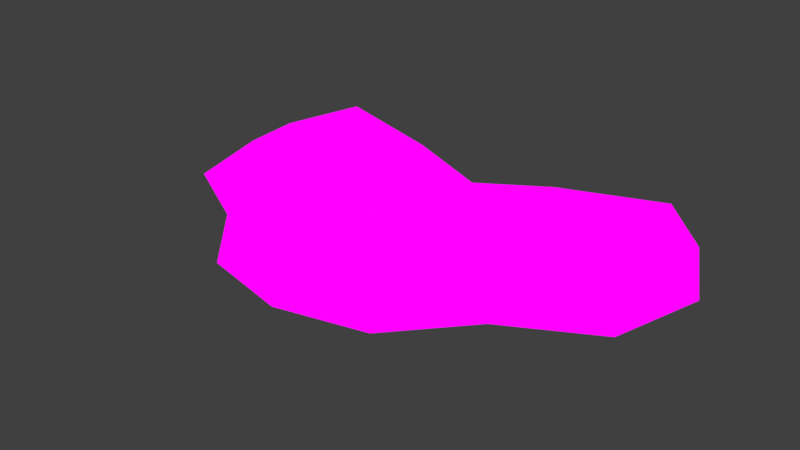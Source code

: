 # Source: LargeHalf_TurkeyTail.blend  (saved by Blender 4.1.24; exported with 4.5.12 LTS)
import bpy
from mathutils import Matrix  # noqa: F401  (used for matrix-valued properties, if any)

bpy.ops.wm.read_factory_settings(use_empty=True)
scene = bpy.context.scene
scene.name = 'Scene'

# ---- collections
col_collection = bpy.data.collections.new('Collection'); scene.collection.children.link(col_collection)

# ---- images (referenced by path relative to the original .blend; pixels are not part of the script)
import os
ASSET_DIR = os.environ.get("B2B_ASSET_DIR", "")  # directory of the original .blend (textures are referenced by path, not embedded)
HERE = os.path.dirname(os.path.abspath(__file__))  # packed textures are extracted next to this script under _unpacked/

def load_image(name, relpath, width, height, colorspace="sRGB"):
    """Load a texture the original file referenced (path relative to the .blend, or extracted next to this script)."""
    p = next((c for c in (os.path.join(HERE, relpath), os.path.join(ASSET_DIR, relpath)) if relpath and os.path.exists(c)), "")
    if p:
        img = bpy.data.images.load(p, check_existing=True)
        img.name = name
    else:  # same state as the original file: an image datablock whose file is absent (Cycles renders it pink)
        img = bpy.data.images.new(name, width, height)
        img.source = "FILE"
        img.filepath = "//" + (relpath or name)
    img.colorspace_settings.name = colorspace
    return img
img_image0__3__png = load_image('image0 (3).png', 'image0 (3).png', 1024, 1024, 'sRGB')

# ---- materials (node trees are filled in below, after node groups)
mat_material = bpy.data.materials.new('Material')
mat_material.alpha_threshold = 0.0
mat_material.use_transparent_shadow = False
mat_material.roughness = 0.5
mat_material.line_color = (0.0, 0.0, 0.0, 1.0)

# ---- material node trees
mat_material.use_nodes = True; mat_material.node_tree.nodes.clear()
_N = mat_material.node_tree.nodes; _L = mat_material.node_tree.links
n0 = _N.new('ShaderNodeOutputMaterial'); n0.name = 'Material Output'; n0.location = (304, 291)
n1 = _N.new('ShaderNodeBsdfPrincipled'); n1.name = 'Principled BSDF'; n1.location = (5, 68)
n1.inputs[3].default_value = 1.45
n2 = _N.new('ShaderNodeTexImage'); n2.name = 'Image Texture'; n2.location = (6, 376)
n2.image = img_image0__3__png
_L.new(n2.outputs[0], n0.inputs[0])
n0.is_active_output = True

# ---- world
world_world = bpy.data.worlds.new('World'); scene.world = world_world
world_world.use_nodes = True; world_world.node_tree.nodes.clear()
_N = world_world.node_tree.nodes; _L = world_world.node_tree.links
n0 = _N.new('ShaderNodeOutputWorld'); n0.name = 'World Output'; n0.location = (300, 300)
n1 = _N.new('ShaderNodeBackground'); n1.name = 'Background'; n1.location = (10, 300)
n1.inputs[0].default_value = (0.05088, 0.05088, 0.05088, 1.0)
_L.new(n1.outputs[0], n0.inputs[0])
n0.is_active_output = True
world_world.color = (0.05088, 0.05088, 0.05088)
world_world.use_sun_shadow = False
world_world.sun_shadow_jitter_overblur = 0.0

# ---- meshes
me_cube_001 = bpy.data.meshes.new('Cube.001')
me_cube_001.from_pydata([(0.3783, -0.4808, 0.4206), (0.3781, -0.4808, -0.06609), (-0.3782, -0.4808, 0.4206), (-0.3781, -0.4808, -0.06609), (-0.6614, -0.1388, -0.1749), (-0.4878, -0.5898, 8.08e-09), (0.4879, -0.5898, 8.08e-09), (2.628e-05, -0.6966, 0.4147), (0.6618, -0.1388, 0.5324), (2.628e-05, -0.6966, -0.1749), (-0.6617, -0.1388, 0.5324), (0.6614, -0.1388, -0.1749), (2.628e-05, -0.2138, 0.3983), (2.628e-05, -0.878, -0.01794), (-0.8499, -0.1384, 0.0), (2.628e-05, -0.1974, -0.1335), (0.8499, -0.1384, 0.0), (0.2318, -0.6488, 0.4247), (0.2318, -0.6488, -0.1305), (0.2962, -0.1745, 0.5037), (0.2855, -0.8131, -0.008968), (0.2953, -0.1745, -0.2179), (-0.2317, -0.6488, 0.4247), (-0.2317, -0.6488, -0.1305), (-0.2962, -0.1745, 0.5037), (-0.2854, -0.8131, -0.008968), (-0.2952, -0.1745, -0.2179), (-0.5668, -0.3755, -0.1305), (0.567, -0.3756, 0.4881), (-0.567, -0.3756, 0.4881), (0.5669, -0.3755, -0.1305), (2.628e-05, -0.4283, 0.5198), (-0.7685, -0.4369, 7.097e-09), (2.628e-05, -0.4283, -0.2754), (0.7685, -0.4369, 7.097e-09), (0.2684, -0.3957, -0.2527), (0.2693, -0.3959, 0.5545), (-0.2683, -0.3957, -0.2527), (-0.2692, -0.3959, 0.5545), (-0.6094, 0.1414, -0.1305), (0.6097, 0.1412, 0.4881), (-0.6097, 0.1412, 0.4881), (0.6094, 0.1414, -0.1305), (2.628e-05, 0.001639, 0.1881), (-0.7143, 0.1352, 5.203e-10), (2.628e-05, -0.02643, 0.03421), (0.7143, 0.1352, 5.203e-10), (0.2615, -0.02433, -0.1135), (0.2573, 0.06978, 0.3616), (-0.2615, -0.02433, -0.1135), (-0.2572, 0.06978, 0.3616), (-0.2594, 0.1093, -0.05922), (0.2594, 0.1093, -0.05922), (0.6096, 0.1725, -0.004484), (2.628e-05, 0.02843, -0.07208), (-0.6095, 0.1725, -0.004484)], [], [(48, 43, 12, 19), (50, 41, 10, 24), (29, 2, 38), (36, 31, 7, 17), (18, 20, 13, 9), (20, 17, 7, 13), (25, 22, 2, 5), (23, 25, 5, 3), (27, 32, 14, 4), (32, 29, 10, 14), (49, 45, 15, 26), (47, 42, 11, 21), (28, 36, 0), (37, 33, 9, 23), (42, 46, 16, 11), (46, 40, 8, 16), (34, 28, 0, 6), (30, 34, 6, 1), (47, 45, 54, 52), (51, 50, 43, 54), (51, 49, 39, 55), (33, 35, 18, 9), (45, 47, 21, 15), (6, 0, 17, 20), (1, 6, 20, 18), (22, 38, 2), (40, 48, 19, 8), (17, 0, 36), (39, 49, 26, 4), (9, 13, 25, 23), (13, 7, 22, 25), (31, 38, 22, 7), (43, 50, 24, 12), (12, 24, 38, 31), (4, 26, 37, 27), (8, 19, 36, 28), (15, 21, 35, 33), (11, 16, 34, 30), (16, 8, 28, 34), (26, 15, 33, 37), (21, 11, 30, 35), (5, 2, 29, 32), (3, 5, 32, 27), (19, 12, 31, 36), (24, 10, 29, 38), (52, 54, 43, 48), (52, 48, 40, 53), (4, 14, 44, 39), (14, 10, 41, 44), (47, 52, 53, 42), (50, 51, 55, 41), (49, 51, 54, 45), (44, 55, 39), (41, 55, 44), (46, 53, 40), (53, 46, 42), (18, 35, 1), (30, 1, 35), (23, 3, 37), (27, 37, 3)])
_uv = me_cube_001.uv_layers.new(name='UVMap')
_uv.uv.foreach_set('vector', [0.3385, 0.8581, 0.3381, 0.7345, 0.3455, 0.7766, 0.3401, 0.8581, 0.3553, 0.8581, 0.3586, 0.9317, 0.3586, 0.9317, 0.3539, 0.8581, 0.357, 0.9317, 0.3541, 0.9317, 0.3525, 0.8581, 0.3416, 0.8581, 0.347, 0.8581, 0.3465, 0.9317, 0.3422, 0.9317, 0.09595, 0.9044, 0.09762, 0.9833, 0.09386, 0.9928, 0.09386, 0.9052, 0.3399, 0.9945, 0.3422, 0.9317, 0.3465, 0.9317, 0.3467, 0.9945, 0.3535, 0.9945, 0.3508, 0.9317, 0.3541, 0.9317, 0.3597, 0.9945, 0.09178, 0.9044, 0.09011, 0.9833, 0.08689, 0.9548, 0.08972, 0.8932, 0.08819, 0.8724, 0.08366, 0.9185, 0.08188, 0.8679, 0.08723, 0.8446, 0.3656, 0.9945, 0.357, 0.9317, 0.3586, 0.9317, 0.3684, 0.9945, 0.08988, 0.8062, 0.09253, 0.7634, 0.09386, 0.8139, 0.09026, 0.8346, 0.09784, 0.8062, 0.1009, 0.8171, 0.1005, 0.8446, 0.09746, 0.8346, 0.3358, 0.9317, 0.3416, 0.8581, 0.3388, 0.9317, 0.09116, 0.8657, 0.09386, 0.8659, 0.09386, 0.9052, 0.09178, 0.9044, 0.1009, 0.8171, 0.1059, 0.8076, 0.1058, 0.8679, 0.1005, 0.8446, 0.3253, 0.9945, 0.334, 0.9317, 0.3342, 0.9317, 0.3246, 0.9945, 0.3276, 0.9945, 0.3358, 0.9317, 0.3388, 0.9317, 0.3336, 0.9945, 0.09954, 0.8724, 0.1041, 0.9185, 0.1008, 0.9548, 0.098, 0.8932, 0.09784, 0.8062, 0.0952, 0.7634, 0.09706, 0.7088, 0.1009, 0.7313, 0.3593, 0.8581, 0.3553, 0.8581, 0.3523, 0.734, 0.3581, 0.6981, 0.08679, 0.7313, 0.08988, 0.8062, 0.08684, 0.8171, 0.08244, 0.7857, 0.09386, 0.8659, 0.09656, 0.8657, 0.09595, 0.9044, 0.09386, 0.9052, 0.0952, 0.7634, 0.09784, 0.8062, 0.09746, 0.8346, 0.09386, 0.8139, 0.3336, 0.9945, 0.3388, 0.9317, 0.3422, 0.9317, 0.3399, 0.9945, 0.098, 0.8932, 0.1008, 0.9548, 0.09762, 0.9833, 0.09595, 0.9044, 0.3508, 0.9317, 0.3525, 0.8581, 0.3541, 0.9317, 0.334, 0.9317, 0.3385, 0.8581, 0.3401, 0.8581, 0.3342, 0.9317, 0.3422, 0.9317, 0.3388, 0.9317, 0.3416, 0.8581, 0.08684, 0.8171, 0.08988, 0.8062, 0.09026, 0.8346, 0.08723, 0.8446, 0.09386, 0.9052, 0.09386, 0.9928, 0.09011, 0.9833, 0.09178, 0.9044, 0.3467, 0.9945, 0.3465, 0.9317, 0.3508, 0.9317, 0.3535, 0.9945, 0.347, 0.8581, 0.3525, 0.8581, 0.3508, 0.9317, 0.3465, 0.9317, 0.3523, 0.734, 0.3553, 0.8581, 0.3539, 0.8581, 0.3455, 0.7766, 0.3455, 0.7766, 0.3539, 0.8581, 0.3525, 0.8581, 0.347, 0.8581, 0.08723, 0.8446, 0.09026, 0.8346, 0.09116, 0.8657, 0.08819, 0.8724, 0.3342, 0.9317, 0.3401, 0.8581, 0.3416, 0.8581, 0.3358, 0.9317, 0.09386, 0.8139, 0.09746, 0.8346, 0.09656, 0.8657, 0.09386, 0.8659, 0.1005, 0.8446, 0.1058, 0.8679, 0.1041, 0.9185, 0.09954, 0.8724, 0.3246, 0.9945, 0.3342, 0.9317, 0.3358, 0.9317, 0.3276, 0.9945, 0.09026, 0.8346, 0.09386, 0.8139, 0.09386, 0.8659, 0.09116, 0.8657, 0.09746, 0.8346, 0.1005, 0.8446, 0.09954, 0.8724, 0.09656, 0.8657, 0.3597, 0.9945, 0.3541, 0.9317, 0.357, 0.9317, 0.3656, 0.9945, 0.08972, 0.8932, 0.08689, 0.9548, 0.08366, 0.9185, 0.08819, 0.8724, 0.3401, 0.8581, 0.3455, 0.7766, 0.347, 0.8581, 0.3416, 0.8581, 0.3539, 0.8581, 0.3586, 0.9317, 0.357, 0.9317, 0.3525, 0.8581, 0.3343, 0.8581, 0.3319, 0.6991, 0.3381, 0.7345, 0.3385, 0.8581, 0.3343, 0.8581, 0.3385, 0.8581, 0.334, 0.9317, 0.3266, 0.9317, 0.08723, 0.8446, 0.08188, 0.8679, 0.08182, 0.8076, 0.08684, 0.8171, 0.3684, 0.9945, 0.3586, 0.9317, 0.3586, 0.9317, 0.3675, 0.9945, 0.09784, 0.8062, 0.1009, 0.7313, 0.1053, 0.7857, 0.1009, 0.8171, 0.3553, 0.8581, 0.3593, 0.8581, 0.3659, 0.9317, 0.3586, 0.9317, 0.08988, 0.8062, 0.08679, 0.7313, 0.09067, 0.7088, 0.09253, 0.7634, 0.08182, 0.8076, 0.08244, 0.7857, 0.08684, 0.8171, 0.3586, 0.9317, 0.3659, 0.9317, 0.3675, 0.9945, 0.3253, 0.9945, 0.3266, 0.9317, 0.334, 0.9317, 0.1053, 0.7857, 0.1059, 0.8076, 0.1009, 0.8171, 0.09595, 0.9044, 0.09656, 0.8657, 0.098, 0.8932, 0.09954, 0.8724, 0.098, 0.8932, 0.09656, 0.8657, 0.09178, 0.9044, 0.08972, 0.8932, 0.09116, 0.8657, 0.08819, 0.8724, 0.09116, 0.8657, 0.08972, 0.8932])
me_cube_001.materials.append(mat_material)
me_cube_001.use_mirror_x = True
me_cube_001.use_mirror_vertex_groups = False
me_cube_001.update()

# ---- objects
ob_largehalf = bpy.data.objects.new('largehalf', me_cube_001)

# ---- transforms, parenting, visibility, modifiers, constraints
ob_largehalf.location = (0.0, 0.0, 0.0)
ob_largehalf.scale = (2.517, 2.517, 0.5384)
ob_largehalf.lock_rotations_4d = False
ob_largehalf.empty_display_type = 'ARROWS'
ob_largehalf.lineart.crease_threshold = 0.0
ob_largehalf.use_mesh_mirror_x = True

# ---- collection membership
col_collection.objects.link(ob_largehalf)

# ---- scene / render settings (as saved in the file)
scene.frame_start = 1; scene.frame_end = 250; scene.frame_set(1)
scene.render.engine = 'BLENDER_EEVEE_NEXT'
scene.cycles.sampling_pattern = 'TABULATED_SOBOL'
scene.eevee.ray_tracing_options.trace_max_roughness = 0.0
scene.view_settings.view_transform = 'Standard'
bpy.context.view_layer.update()

# ---- added for rendering (the .blend has no active camera and no usable light): camera, sun
cam_auto = bpy.data.cameras.new('AutoCamera')
cam_auto.lens = 50.0
cam_auto.sensor_width = 36.0
cam_auto.clip_end = 1000.0
ob_auto_camera = bpy.data.objects.new('AutoCamera', cam_auto)
scene.collection.objects.link(ob_auto_camera)
ob_auto_camera.location = (4.67175, -6.49385, 3.81248)
ob_auto_camera.rotation_euler = (1.09748, -7.21219e-08, 0.694738)
scene.camera = ob_auto_camera
light_auto_sun = bpy.data.lights.new('AutoSun', 'SUN')
light_auto_sun.energy = 3.0
light_auto_sun.angle = 0.0523599
ob_auto_sun = bpy.data.objects.new('AutoSun', light_auto_sun)
scene.collection.objects.link(ob_auto_sun)
ob_auto_sun.rotation_euler = (0.872665, 0.174533, 0.523599)
bpy.context.view_layer.update()

